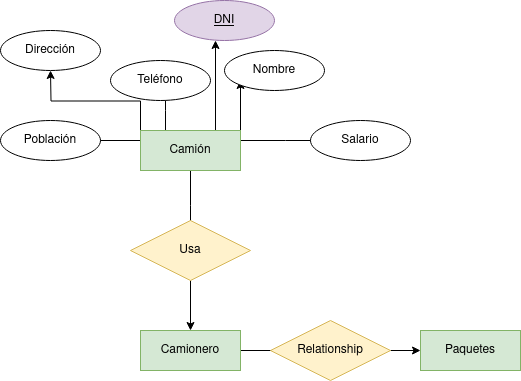

The diagram above was exported from draw.io. Its source (the exported page's mxGraphModel, read from the mxfile embedded in the PNG):
<mxGraphModel dx="1434" dy="795" grid="1" gridSize="10" guides="1" tooltips="1" connect="1" arrows="1" fold="1" page="1" pageScale="1" pageWidth="827" pageHeight="1169" math="0" shadow="0">
  <root>
    <mxCell id="0" />
    <mxCell id="1" parent="0" />
    <mxCell id="rs7twWHePgleAfzXsY-G-9" style="edgeStyle=orthogonalEdgeStyle;rounded=0;orthogonalLoop=1;jettySize=auto;html=1;" parent="1" source="rs7twWHePgleAfzXsY-G-1" edge="1">
      <mxGeometry relative="1" as="geometry">
        <mxPoint x="500" y="420" as="targetPoint" />
      </mxGeometry>
    </mxCell>
    <mxCell id="rs7twWHePgleAfzXsY-G-1" value="Camionero" style="whiteSpace=wrap;html=1;align=center;fillColor=#d5e8d4;strokeColor=#82b366;" parent="1" vertex="1">
      <mxGeometry x="330" y="400" width="100" height="40" as="geometry" />
    </mxCell>
    <mxCell id="rs7twWHePgleAfzXsY-G-5" style="edgeStyle=orthogonalEdgeStyle;rounded=0;orthogonalLoop=1;jettySize=auto;html=1;exitX=0.5;exitY=1;exitDx=0;exitDy=0;" parent="1" source="rs7twWHePgleAfzXsY-G-4" edge="1">
      <mxGeometry relative="1" as="geometry">
        <mxPoint x="380" y="310" as="targetPoint" />
      </mxGeometry>
    </mxCell>
    <mxCell id="3B9QEHGlPNj1zmwCqFnj-1" style="edgeStyle=orthogonalEdgeStyle;rounded=0;orthogonalLoop=1;jettySize=auto;html=1;exitX=1;exitY=0;exitDx=0;exitDy=0;" edge="1" parent="1" source="rs7twWHePgleAfzXsY-G-4">
      <mxGeometry relative="1" as="geometry">
        <mxPoint x="430" y="150" as="targetPoint" />
      </mxGeometry>
    </mxCell>
    <mxCell id="3B9QEHGlPNj1zmwCqFnj-4" style="edgeStyle=orthogonalEdgeStyle;rounded=0;orthogonalLoop=1;jettySize=auto;html=1;exitX=0.75;exitY=0;exitDx=0;exitDy=0;" edge="1" parent="1" source="rs7twWHePgleAfzXsY-G-4">
      <mxGeometry relative="1" as="geometry">
        <mxPoint x="405" y="110" as="targetPoint" />
      </mxGeometry>
    </mxCell>
    <mxCell id="3B9QEHGlPNj1zmwCqFnj-6" style="edgeStyle=orthogonalEdgeStyle;rounded=0;orthogonalLoop=1;jettySize=auto;html=1;exitX=0.25;exitY=0;exitDx=0;exitDy=0;" edge="1" parent="1" source="rs7twWHePgleAfzXsY-G-4">
      <mxGeometry relative="1" as="geometry">
        <mxPoint x="355" y="160" as="targetPoint" />
      </mxGeometry>
    </mxCell>
    <mxCell id="3B9QEHGlPNj1zmwCqFnj-8" style="edgeStyle=orthogonalEdgeStyle;rounded=0;orthogonalLoop=1;jettySize=auto;html=1;exitX=0;exitY=0;exitDx=0;exitDy=0;" edge="1" parent="1" source="rs7twWHePgleAfzXsY-G-4">
      <mxGeometry relative="1" as="geometry">
        <mxPoint x="240" y="140" as="targetPoint" />
      </mxGeometry>
    </mxCell>
    <mxCell id="3B9QEHGlPNj1zmwCqFnj-13" style="edgeStyle=orthogonalEdgeStyle;rounded=0;orthogonalLoop=1;jettySize=auto;html=1;exitX=1;exitY=0.25;exitDx=0;exitDy=0;" edge="1" parent="1" source="rs7twWHePgleAfzXsY-G-4">
      <mxGeometry relative="1" as="geometry">
        <mxPoint x="520" y="210" as="targetPoint" />
      </mxGeometry>
    </mxCell>
    <mxCell id="3B9QEHGlPNj1zmwCqFnj-15" style="edgeStyle=orthogonalEdgeStyle;rounded=0;orthogonalLoop=1;jettySize=auto;html=1;exitX=0;exitY=0.25;exitDx=0;exitDy=0;" edge="1" parent="1" source="rs7twWHePgleAfzXsY-G-4">
      <mxGeometry relative="1" as="geometry">
        <mxPoint x="260" y="210" as="targetPoint" />
      </mxGeometry>
    </mxCell>
    <mxCell id="rs7twWHePgleAfzXsY-G-4" value="Camión" style="whiteSpace=wrap;html=1;align=center;fillColor=#d5e8d4;strokeColor=#82b366;" parent="1" vertex="1">
      <mxGeometry x="330" y="200" width="100" height="40" as="geometry" />
    </mxCell>
    <mxCell id="rs7twWHePgleAfzXsY-G-7" style="edgeStyle=orthogonalEdgeStyle;rounded=0;orthogonalLoop=1;jettySize=auto;html=1;exitX=0.5;exitY=1;exitDx=0;exitDy=0;" parent="1" source="rs7twWHePgleAfzXsY-G-6" target="rs7twWHePgleAfzXsY-G-1" edge="1">
      <mxGeometry relative="1" as="geometry" />
    </mxCell>
    <mxCell id="rs7twWHePgleAfzXsY-G-6" value="&lt;div&gt;Usa&lt;/div&gt;" style="shape=rhombus;perimeter=rhombusPerimeter;whiteSpace=wrap;html=1;align=center;fillColor=#fff2cc;strokeColor=#d6b656;" parent="1" vertex="1">
      <mxGeometry x="320" y="290" width="120" height="60" as="geometry" />
    </mxCell>
    <mxCell id="rs7twWHePgleAfzXsY-G-8" value="Paquetes" style="whiteSpace=wrap;html=1;align=center;fillColor=#d5e8d4;strokeColor=#82b366;" parent="1" vertex="1">
      <mxGeometry x="610" y="400" width="100" height="40" as="geometry" />
    </mxCell>
    <mxCell id="rs7twWHePgleAfzXsY-G-11" style="edgeStyle=orthogonalEdgeStyle;rounded=0;orthogonalLoop=1;jettySize=auto;html=1;exitX=1;exitY=0.5;exitDx=0;exitDy=0;entryX=0;entryY=0.5;entryDx=0;entryDy=0;" parent="1" source="rs7twWHePgleAfzXsY-G-10" target="rs7twWHePgleAfzXsY-G-8" edge="1">
      <mxGeometry relative="1" as="geometry" />
    </mxCell>
    <mxCell id="rs7twWHePgleAfzXsY-G-10" value="Relationship" style="shape=rhombus;perimeter=rhombusPerimeter;whiteSpace=wrap;html=1;align=center;fillColor=#fff2cc;strokeColor=#d6b656;" parent="1" vertex="1">
      <mxGeometry x="460" y="390" width="120" height="60" as="geometry" />
    </mxCell>
    <mxCell id="3B9QEHGlPNj1zmwCqFnj-3" value="&lt;div&gt;Nombre&lt;/div&gt;" style="ellipse;whiteSpace=wrap;html=1;align=center;" vertex="1" parent="1">
      <mxGeometry x="414" y="120" width="100" height="40" as="geometry" />
    </mxCell>
    <mxCell id="3B9QEHGlPNj1zmwCqFnj-5" value="DNI" style="ellipse;whiteSpace=wrap;html=1;align=center;fontStyle=4;fillColor=#e1d5e7;strokeColor=#9673a6;" vertex="1" parent="1">
      <mxGeometry x="364" y="70" width="100" height="40" as="geometry" />
    </mxCell>
    <mxCell id="3B9QEHGlPNj1zmwCqFnj-7" value="Teléfono" style="ellipse;whiteSpace=wrap;html=1;align=center;" vertex="1" parent="1">
      <mxGeometry x="300" y="130" width="100" height="40" as="geometry" />
    </mxCell>
    <mxCell id="3B9QEHGlPNj1zmwCqFnj-12" value="Dirección" style="ellipse;whiteSpace=wrap;html=1;align=center;" vertex="1" parent="1">
      <mxGeometry x="190" y="100" width="100" height="40" as="geometry" />
    </mxCell>
    <mxCell id="3B9QEHGlPNj1zmwCqFnj-14" value="Salario" style="ellipse;whiteSpace=wrap;html=1;align=center;" vertex="1" parent="1">
      <mxGeometry x="500" y="190" width="100" height="40" as="geometry" />
    </mxCell>
    <mxCell id="3B9QEHGlPNj1zmwCqFnj-16" value="Población" style="ellipse;whiteSpace=wrap;html=1;align=center;" vertex="1" parent="1">
      <mxGeometry x="190" y="190" width="100" height="40" as="geometry" />
    </mxCell>
  </root>
</mxGraphModel>